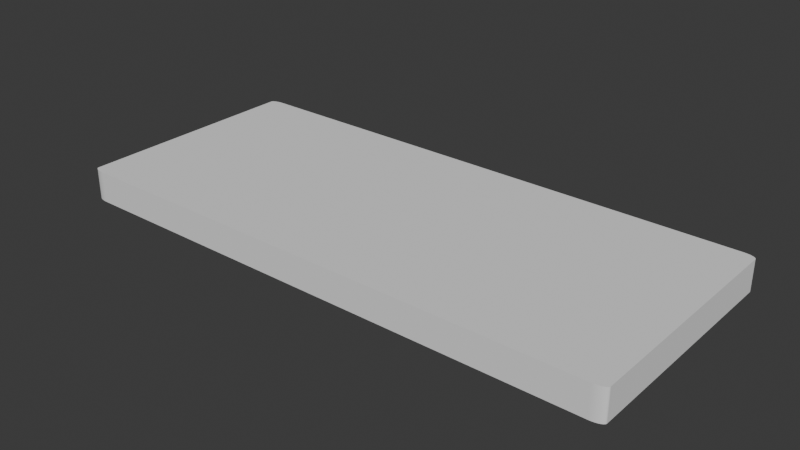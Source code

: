 # Source: NES_Controller_-_High_Poly_WIP_1_1_.blend  (saved by Blender 5.0.118; exported with 4.5.12 LTS)
import bpy
from mathutils import Matrix  # noqa: F401  (used for matrix-valued properties, if any)

bpy.ops.wm.read_factory_settings(use_empty=True)
scene = bpy.context.scene
scene.name = 'Scene'

# ---- collections
col_collection = bpy.data.collections.new('Collection'); scene.collection.children.link(col_collection)

# ---- world
world_world = bpy.data.worlds.new('World'); scene.world = world_world
world_world.use_nodes = True; world_world.node_tree.nodes.clear()
_N = world_world.node_tree.nodes; _L = world_world.node_tree.links
n0 = _N.new('ShaderNodeOutputWorld'); n0.name = 'World Output'; n0.location = (200, 100)
n1 = _N.new('ShaderNodeBackground'); n1.name = 'Background'; n1.location = (-200, 100)
n1.inputs[0].default_value = (0.05088, 0.05088, 0.05088, 1.0)
_L.new(n1.outputs[0], n0.inputs[0])
n0.is_active_output = True
world_world.color = (0.05088, 0.05088, 0.05088)
world_world.sun_shadow_jitter_overblur = 0.0

# ---- meshes
me_plane = bpy.data.meshes.new('Plane')
me_plane.from_pydata([(-1.0, -1.0, 0.0), (1.0, -1.0, 0.0), (-1.0, 1.193, 0.0), (1.0, 1.193, 0.0)], [], [(0, 1, 3, 2)])
_uv = me_plane.uv_layers.new(name='UVMap')
_uv.uv.foreach_set('vector', [0.0, 0.0, 1.0, 0.0, 1.0, 1.0, 0.0, 1.0])
me_plane.update()

# ---- objects
ob_empty = bpy.data.objects.new('Empty', None)
ob_plane = bpy.data.objects.new('Plane', me_plane)

# ---- transforms, parenting, visibility, modifiers, constraints
ob_empty.location = (0.0, 0.0, 0.0)
ob_empty.scale = (1.087, 1.087, 1.087)
ob_empty.empty_display_type = 'IMAGE'
ob_empty.empty_display_size = 5.0
ob_plane.location = (0.0, 0.0, 0.2774)
ob_plane.scale = (2.552, 0.9956, 1.353)
_m = ob_plane.modifiers.new('Bevel', 'BEVEL')
_m.width = 0.045
_m.width_pct = 0.045
_m.segments = 14
_m.affect = 'VERTICES'
_m = ob_plane.modifiers.new('Solidify', 'SOLIDIFY')
_m.thickness = 0.208
_m.use_even_offset = True

# ---- collection membership
col_collection.objects.link(ob_empty)
col_collection.objects.link(ob_plane)

# ---- scene / render settings (as saved in the file)
scene.frame_start = 1; scene.frame_end = 250; scene.frame_set(1)
scene.render.engine = 'BLENDER_EEVEE_NEXT'
scene.render.bake_bias = 0.0
scene.render.bake_samples = 0
scene.cycles.sampling_pattern = 'TABULATED_SOBOL'
scene.eevee.use_volume_custom_range = False
bpy.context.view_layer.update()

# ---- added for rendering (the .blend has no active camera and no usable light): camera, sun
cam_auto = bpy.data.cameras.new('AutoCamera')
cam_auto.lens = 50.0
cam_auto.sensor_width = 36.0
cam_auto.clip_end = 1000.0
ob_auto_camera = bpy.data.objects.new('AutoCamera', cam_auto)
scene.collection.objects.link(ob_auto_camera)
ob_auto_camera.location = (5.14289, -6.07537, 4.25101)
ob_auto_camera.rotation_euler = (1.09748, -7.21219e-08, 0.694738)
scene.camera = ob_auto_camera
light_auto_sun = bpy.data.lights.new('AutoSun', 'SUN')
light_auto_sun.energy = 3.0
light_auto_sun.angle = 0.0523599
ob_auto_sun = bpy.data.objects.new('AutoSun', light_auto_sun)
scene.collection.objects.link(ob_auto_sun)
ob_auto_sun.rotation_euler = (0.872665, 0.174533, 0.523599)
bpy.context.view_layer.update()
